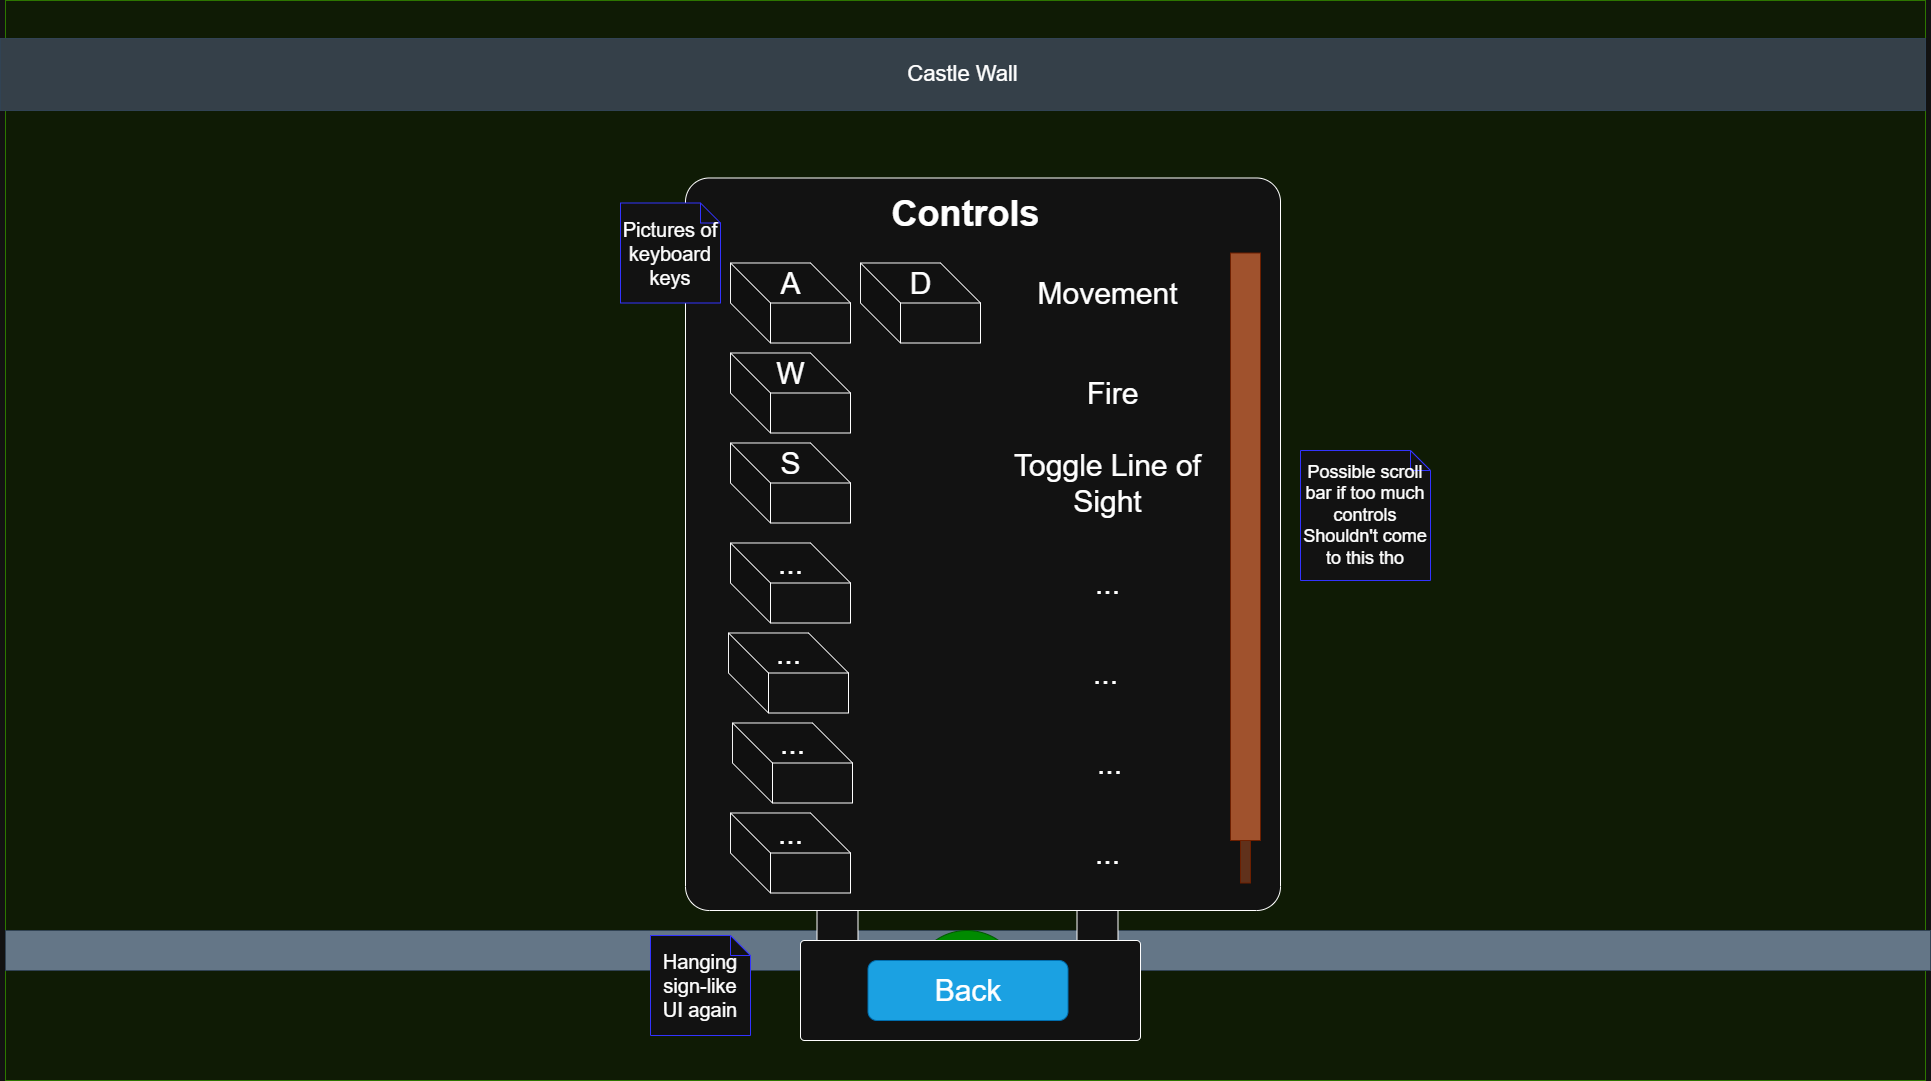

The diagram above was exported from draw.io. Its source (the exported page's mxGraphModel, read from the mxfile embedded in the PNG):
<mxGraphModel dx="2066" dy="1201" grid="1" gridSize="10" guides="1" tooltips="1" connect="1" arrows="1" fold="1" page="1" pageScale="1" pageWidth="850" pageHeight="1100" math="0" shadow="0">
  <root>
    <mxCell id="0" />
    <mxCell id="1" parent="0" />
    <mxCell id="iXYRkdfNmfD8IKYZI4on-1" parent="1" style="rounded=0;whiteSpace=wrap;html=1;fillColor=#0F1B05;fontColor=#ffffff;strokeColor=#2D7600;" value="" vertex="1">
      <mxGeometry height="1080" width="1920" x="315" as="geometry" />
    </mxCell>
    <mxCell id="iXYRkdfNmfD8IKYZI4on-2" parent="1" style="rounded=0;whiteSpace=wrap;html=1;fillColor=#354049;fontColor=#ffffff;strokeColor=#314354;" value="&lt;font style=&quot;font-size: 22px;&quot;&gt;Castle Wall&lt;/font&gt;" vertex="1">
      <mxGeometry height="72" width="1925" x="310" y="38" as="geometry" />
    </mxCell>
    <mxCell id="iXYRkdfNmfD8IKYZI4on-3" parent="1" style="rounded=0;whiteSpace=wrap;html=1;fillColor=#647687;fontColor=#ffffff;strokeColor=#314354;" value="&lt;font style=&quot;font-size: 22px;&quot;&gt;Castle&lt;/font&gt;" vertex="1">
      <mxGeometry height="40" width="1925" x="315" y="930" as="geometry" />
    </mxCell>
    <mxCell id="iXYRkdfNmfD8IKYZI4on-4" parent="1" style="ellipse;whiteSpace=wrap;html=1;aspect=fixed;fillColor=#008a00;fontColor=#ffffff;strokeColor=#005700;" value="&lt;font style=&quot;font-size: 22px;&quot;&gt;Dragon&lt;/font&gt;&lt;div&gt;&lt;font style=&quot;font-size: 22px;&quot;&gt;(Sleeping)&lt;/font&gt;&lt;/div&gt;" vertex="1">
      <mxGeometry height="110" width="110" x="1225" y="692.5" as="geometry" />
    </mxCell>
    <mxCell id="WWFjnAdL-1vQus35ZcxM-1" parent="1" style="rounded=1;whiteSpace=wrap;html=1;arcSize=4;" value="" vertex="1">
      <mxGeometry height="732.5" width="595" x="995" y="177.5" as="geometry" />
    </mxCell>
    <mxCell id="WWFjnAdL-1vQus35ZcxM-2" parent="1" style="text;html=1;whiteSpace=wrap;strokeColor=none;fillColor=none;align=center;verticalAlign=middle;rounded=0;" value="&lt;h1&gt;&lt;font style=&quot;font-size: 36px;&quot;&gt;Controls&lt;/font&gt;&lt;/h1&gt;" vertex="1">
      <mxGeometry height="40" width="165" x="1193" y="192.5" as="geometry" />
    </mxCell>
    <mxCell id="HAcjNyFIOhIaNFddCwq3-1" parent="1" style="shape=cube;whiteSpace=wrap;html=1;boundedLbl=1;backgroundOutline=1;darkOpacity=0.05;darkOpacity2=0.1;size=40;" value="" vertex="1">
      <mxGeometry height="80" width="120" x="1040" y="262.5" as="geometry" />
    </mxCell>
    <mxCell id="y0Ucq6z1ecnmZYRNCIc3-9" parent="1" style="rounded=0;whiteSpace=wrap;html=1;fillColor=#60311B;fontColor=#ffffff;strokeColor=#6D1F00;" value="" vertex="1">
      <mxGeometry height="50" width="10" x="1550" y="832.5" as="geometry" />
    </mxCell>
    <mxCell id="WWFjnAdL-1vQus35ZcxM-3" parent="1" style="text;html=1;whiteSpace=wrap;strokeColor=none;fillColor=none;align=center;verticalAlign=middle;rounded=0;" value="&lt;font style=&quot;font-size: 30px;&quot;&gt;A&lt;/font&gt;" vertex="1">
      <mxGeometry height="60" width="45" x="1077.5" y="252.5" as="geometry" />
    </mxCell>
    <mxCell id="HAcjNyFIOhIaNFddCwq3-2" parent="1" style="shape=cube;whiteSpace=wrap;html=1;boundedLbl=1;backgroundOutline=1;darkOpacity=0.05;darkOpacity2=0.1;size=40;" value="" vertex="1">
      <mxGeometry height="80" width="120" x="1170" y="262.5" as="geometry" />
    </mxCell>
    <mxCell id="HAcjNyFIOhIaNFddCwq3-3" parent="1" style="text;html=1;whiteSpace=wrap;strokeColor=none;fillColor=none;align=center;verticalAlign=middle;rounded=0;" value="&lt;font style=&quot;font-size: 30px;&quot;&gt;D&lt;/font&gt;" vertex="1">
      <mxGeometry height="60" width="45" x="1207.5" y="252.5" as="geometry" />
    </mxCell>
    <mxCell id="HAcjNyFIOhIaNFddCwq3-4" parent="1" style="shape=note;size=20;whiteSpace=wrap;html=1;strokeColor=#3333FF;" value="&lt;font style=&quot;font-size: 20px;&quot;&gt;Pictures of keyboard keys&lt;/font&gt;" vertex="1">
      <mxGeometry height="100" width="100" x="930" y="202.5" as="geometry" />
    </mxCell>
    <mxCell id="HAcjNyFIOhIaNFddCwq3-6" parent="1" style="text;html=1;whiteSpace=wrap;strokeColor=none;fillColor=none;align=center;verticalAlign=middle;rounded=0;" value="&lt;h1&gt;&lt;font style=&quot;font-weight: normal; font-size: 30px;&quot;&gt;Movement&lt;/font&gt;&lt;/h1&gt;" vertex="1">
      <mxGeometry height="40" width="165" x="1335" y="272.5" as="geometry" />
    </mxCell>
    <mxCell id="eN8Ds-MMXT7rSsqWI1cm-3" parent="1" style="shape=cube;whiteSpace=wrap;html=1;boundedLbl=1;backgroundOutline=1;darkOpacity=0.05;darkOpacity2=0.1;size=40;" value="" vertex="1">
      <mxGeometry height="80" width="120" x="1040" y="352.5" as="geometry" />
    </mxCell>
    <mxCell id="eN8Ds-MMXT7rSsqWI1cm-4" parent="1" style="text;html=1;whiteSpace=wrap;strokeColor=none;fillColor=none;align=center;verticalAlign=middle;rounded=0;" value="&lt;font style=&quot;font-size: 30px;&quot;&gt;W&lt;/font&gt;" vertex="1">
      <mxGeometry height="60" width="45" x="1077.5" y="342.5" as="geometry" />
    </mxCell>
    <mxCell id="eN8Ds-MMXT7rSsqWI1cm-7" parent="1" style="text;html=1;whiteSpace=wrap;strokeColor=none;fillColor=none;align=center;verticalAlign=middle;rounded=0;" value="&lt;h1&gt;&lt;font style=&quot;font-weight: normal; font-size: 30px;&quot;&gt;Fire&lt;/font&gt;&lt;/h1&gt;" vertex="1">
      <mxGeometry height="40" width="165" x="1340" y="372.5" as="geometry" />
    </mxCell>
    <mxCell id="eN8Ds-MMXT7rSsqWI1cm-8" parent="1" style="shape=cube;whiteSpace=wrap;html=1;boundedLbl=1;backgroundOutline=1;darkOpacity=0.05;darkOpacity2=0.1;size=40;" value="" vertex="1">
      <mxGeometry height="80" width="120" x="1040" y="442.5" as="geometry" />
    </mxCell>
    <mxCell id="eN8Ds-MMXT7rSsqWI1cm-9" parent="1" style="text;html=1;whiteSpace=wrap;strokeColor=none;fillColor=none;align=center;verticalAlign=middle;rounded=0;" value="&lt;font style=&quot;font-size: 30px;&quot;&gt;S&lt;/font&gt;" vertex="1">
      <mxGeometry height="60" width="45" x="1077.5" y="432.5" as="geometry" />
    </mxCell>
    <mxCell id="eN8Ds-MMXT7rSsqWI1cm-10" parent="1" style="text;html=1;whiteSpace=wrap;strokeColor=none;fillColor=none;align=center;verticalAlign=middle;rounded=0;" value="&lt;h1&gt;&lt;font style=&quot;font-weight: normal; font-size: 30px;&quot;&gt;Toggle Line of Sight&lt;/font&gt;&lt;/h1&gt;" vertex="1">
      <mxGeometry height="40" width="195" x="1320" y="462.5" as="geometry" />
    </mxCell>
    <mxCell id="eN8Ds-MMXT7rSsqWI1cm-11" parent="1" style="shape=cube;whiteSpace=wrap;html=1;boundedLbl=1;backgroundOutline=1;darkOpacity=0.05;darkOpacity2=0.1;size=40;" value="" vertex="1">
      <mxGeometry height="80" width="120" x="1040" y="542.5" as="geometry" />
    </mxCell>
    <mxCell id="eN8Ds-MMXT7rSsqWI1cm-12" parent="1" style="text;html=1;whiteSpace=wrap;strokeColor=none;fillColor=none;align=center;verticalAlign=middle;rounded=0;" value="&lt;font style=&quot;font-size: 30px;&quot;&gt;...&lt;/font&gt;" vertex="1">
      <mxGeometry height="60" width="45" x="1077.5" y="532.5" as="geometry" />
    </mxCell>
    <mxCell id="eN8Ds-MMXT7rSsqWI1cm-13" parent="1" style="text;html=1;whiteSpace=wrap;strokeColor=none;fillColor=none;align=center;verticalAlign=middle;rounded=0;" value="&lt;h1&gt;&lt;font style=&quot;font-weight: normal; font-size: 30px;&quot;&gt;...&lt;/font&gt;&lt;/h1&gt;" vertex="1">
      <mxGeometry height="40" width="195" x="1320" y="562.5" as="geometry" />
    </mxCell>
    <mxCell id="eN8Ds-MMXT7rSsqWI1cm-14" parent="1" style="shape=cube;whiteSpace=wrap;html=1;boundedLbl=1;backgroundOutline=1;darkOpacity=0.05;darkOpacity2=0.1;size=40;" value="" vertex="1">
      <mxGeometry height="80" width="120" x="1038" y="632.5" as="geometry" />
    </mxCell>
    <mxCell id="eN8Ds-MMXT7rSsqWI1cm-15" parent="1" style="text;html=1;whiteSpace=wrap;strokeColor=none;fillColor=none;align=center;verticalAlign=middle;rounded=0;" value="&lt;font style=&quot;font-size: 30px;&quot;&gt;...&lt;/font&gt;" vertex="1">
      <mxGeometry height="60" width="45" x="1075.5" y="622.5" as="geometry" />
    </mxCell>
    <mxCell id="eN8Ds-MMXT7rSsqWI1cm-16" parent="1" style="text;html=1;whiteSpace=wrap;strokeColor=none;fillColor=none;align=center;verticalAlign=middle;rounded=0;" value="&lt;h1&gt;&lt;font style=&quot;font-weight: normal; font-size: 30px;&quot;&gt;...&lt;/font&gt;&lt;/h1&gt;" vertex="1">
      <mxGeometry height="40" width="195" x="1318" y="652.5" as="geometry" />
    </mxCell>
    <mxCell id="eN8Ds-MMXT7rSsqWI1cm-26" parent="1" style="shape=cube;whiteSpace=wrap;html=1;boundedLbl=1;backgroundOutline=1;darkOpacity=0.05;darkOpacity2=0.1;size=40;" value="" vertex="1">
      <mxGeometry height="80" width="120" x="1042" y="722.5" as="geometry" />
    </mxCell>
    <mxCell id="eN8Ds-MMXT7rSsqWI1cm-27" parent="1" style="text;html=1;whiteSpace=wrap;strokeColor=none;fillColor=none;align=center;verticalAlign=middle;rounded=0;" value="&lt;font style=&quot;font-size: 30px;&quot;&gt;...&lt;/font&gt;" vertex="1">
      <mxGeometry height="60" width="45" x="1079.5" y="712.5" as="geometry" />
    </mxCell>
    <mxCell id="eN8Ds-MMXT7rSsqWI1cm-28" parent="1" style="text;html=1;whiteSpace=wrap;strokeColor=none;fillColor=none;align=center;verticalAlign=middle;rounded=0;" value="&lt;h1&gt;&lt;font style=&quot;font-weight: normal; font-size: 30px;&quot;&gt;...&lt;/font&gt;&lt;/h1&gt;" vertex="1">
      <mxGeometry height="40" width="195" x="1322" y="742.5" as="geometry" />
    </mxCell>
    <mxCell id="eN8Ds-MMXT7rSsqWI1cm-29" parent="1" style="shape=cube;whiteSpace=wrap;html=1;boundedLbl=1;backgroundOutline=1;darkOpacity=0.05;darkOpacity2=0.1;size=40;" value="" vertex="1">
      <mxGeometry height="80" width="120" x="1040" y="812.5" as="geometry" />
    </mxCell>
    <mxCell id="eN8Ds-MMXT7rSsqWI1cm-30" parent="1" style="text;html=1;whiteSpace=wrap;strokeColor=none;fillColor=none;align=center;verticalAlign=middle;rounded=0;" value="&lt;font style=&quot;font-size: 30px;&quot;&gt;...&lt;/font&gt;" vertex="1">
      <mxGeometry height="60" width="45" x="1077.5" y="802.5" as="geometry" />
    </mxCell>
    <mxCell id="eN8Ds-MMXT7rSsqWI1cm-31" parent="1" style="text;html=1;whiteSpace=wrap;strokeColor=none;fillColor=none;align=center;verticalAlign=middle;rounded=0;" value="&lt;h1&gt;&lt;font style=&quot;font-weight: normal; font-size: 30px;&quot;&gt;...&lt;/font&gt;&lt;/h1&gt;" vertex="1">
      <mxGeometry height="40" width="195" x="1320" y="832.5" as="geometry" />
    </mxCell>
    <mxCell id="y0Ucq6z1ecnmZYRNCIc3-1" parent="1" style="ellipse;whiteSpace=wrap;html=1;aspect=fixed;fillColor=#008a00;fontColor=#ffffff;strokeColor=#005700;" value="&lt;font style=&quot;font-size: 22px;&quot;&gt;Dragon&lt;/font&gt;&lt;div&gt;&lt;font style=&quot;font-size: 22px;&quot;&gt;(Sleeping)&lt;/font&gt;&lt;/div&gt;" vertex="1">
      <mxGeometry height="110" width="110" x="1221.5" y="930" as="geometry" />
    </mxCell>
    <mxCell id="y0Ucq6z1ecnmZYRNCIc3-2" parent="1" style="rounded=1;whiteSpace=wrap;html=1;arcSize=4;" value="" vertex="1">
      <mxGeometry height="100" width="340" x="1110" y="940" as="geometry" />
    </mxCell>
    <mxCell id="y0Ucq6z1ecnmZYRNCIc3-3" parent="1" style="rounded=0;whiteSpace=wrap;html=1;" value="" vertex="1">
      <mxGeometry height="30" width="41" x="1386.5" y="910" as="geometry" />
    </mxCell>
    <mxCell id="y0Ucq6z1ecnmZYRNCIc3-4" parent="1" style="rounded=0;whiteSpace=wrap;html=1;" value="" vertex="1">
      <mxGeometry height="30" width="41" x="1126.5" y="910" as="geometry" />
    </mxCell>
    <mxCell id="y0Ucq6z1ecnmZYRNCIc3-5" parent="1" style="rounded=1;whiteSpace=wrap;html=1;align=center;fillColor=#1ba1e2;fontColor=#ffffff;strokeColor=#006EAF;" value="&lt;span style=&quot;font-size: 30px;&quot;&gt;Back&lt;/span&gt;" vertex="1">
      <mxGeometry height="60" width="200" x="1177.5" y="960" as="geometry" />
    </mxCell>
    <mxCell id="y0Ucq6z1ecnmZYRNCIc3-7" parent="1" style="shape=note;size=20;whiteSpace=wrap;html=1;strokeColor=#3333FF;" value="&lt;span style=&quot;font-size: 20px;&quot;&gt;Hanging sign-like UI again&lt;/span&gt;" vertex="1">
      <mxGeometry height="100" width="100" x="960" y="935" as="geometry" />
    </mxCell>
    <mxCell id="y0Ucq6z1ecnmZYRNCIc3-8" parent="1" style="rounded=0;whiteSpace=wrap;html=1;fillColor=#a0522d;fontColor=#ffffff;strokeColor=#6D1F00;" value="" vertex="1">
      <mxGeometry height="587.5" width="30" x="1540" y="252.5" as="geometry" />
    </mxCell>
    <mxCell id="y0Ucq6z1ecnmZYRNCIc3-11" parent="1" style="shape=note;size=20;whiteSpace=wrap;html=1;strokeColor=#3333FF;" value="&lt;font style=&quot;font-size: 18px;&quot;&gt;Possible scroll bar if too much controls&lt;/font&gt;&lt;div&gt;&lt;font style=&quot;font-size: 18px;&quot;&gt;Shouldn't come to this tho&lt;/font&gt;&lt;/div&gt;" vertex="1">
      <mxGeometry height="130" width="130" x="1610" y="450" as="geometry" />
    </mxCell>
  </root>
</mxGraphModel>